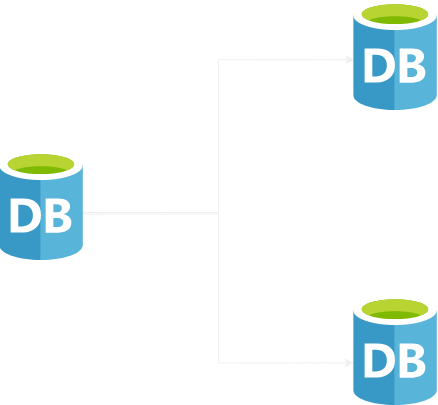

The diagram above was exported from draw.io. Its source (the exported page's mxGraphModel, read from the mxfile embedded in the PNG):
<mxGraphModel dx="1050" dy="621" grid="1" gridSize="10" guides="1" tooltips="1" connect="1" arrows="1" fold="1" page="1" pageScale="1" pageWidth="827" pageHeight="1169" background="none" math="0" shadow="0">
  <root>
    <mxCell id="0" />
    <mxCell id="1" parent="0" />
    <mxCell id="lz5dERS1Ep25kW0eTTmT-8" style="edgeStyle=orthogonalEdgeStyle;rounded=0;orthogonalLoop=1;jettySize=auto;html=1;exitX=0.988;exitY=0.578;exitDx=0;exitDy=0;entryX=0.007;entryY=0.538;entryDx=0;entryDy=0;entryPerimeter=0;exitPerimeter=0;flowAnimation=1;" parent="1" source="lz5dERS1Ep25kW0eTTmT-4" target="lz5dERS1Ep25kW0eTTmT-5" edge="1">
      <mxGeometry relative="1" as="geometry">
        <mxPoint x="414" y="160" as="targetPoint" />
      </mxGeometry>
    </mxCell>
    <mxCell id="lz5dERS1Ep25kW0eTTmT-10" style="edgeStyle=orthogonalEdgeStyle;rounded=0;orthogonalLoop=1;jettySize=auto;html=1;exitX=0.978;exitY=0.564;exitDx=0;exitDy=0;exitPerimeter=0;entryX=-0.002;entryY=0.613;entryDx=0;entryDy=0;entryPerimeter=0;flowAnimation=1;" parent="1" source="lz5dERS1Ep25kW0eTTmT-4" target="lz5dERS1Ep25kW0eTTmT-6" edge="1">
      <mxGeometry relative="1" as="geometry" />
    </mxCell>
    <mxCell id="lz5dERS1Ep25kW0eTTmT-4" value="" style="image;sketch=0;aspect=fixed;html=1;points=[];align=center;fontSize=12;image=img/lib/mscae/Database_General.svg;" parent="1" vertex="1">
      <mxGeometry x="128.2" y="250" width="83.6" height="110" as="geometry" />
    </mxCell>
    <mxCell id="lz5dERS1Ep25kW0eTTmT-5" value="" style="image;sketch=0;aspect=fixed;html=1;points=[];align=center;fontSize=12;image=img/lib/mscae/Database_General.svg;" parent="1" vertex="1">
      <mxGeometry x="482.2" y="100" width="83.6" height="110" as="geometry" />
    </mxCell>
    <mxCell id="lz5dERS1Ep25kW0eTTmT-6" value="" style="image;sketch=0;aspect=fixed;html=1;points=[];align=center;fontSize=12;image=img/lib/mscae/Database_General.svg;" parent="1" vertex="1">
      <mxGeometry x="482.2" y="395" width="83.6" height="110" as="geometry" />
    </mxCell>
  </root>
</mxGraphModel>